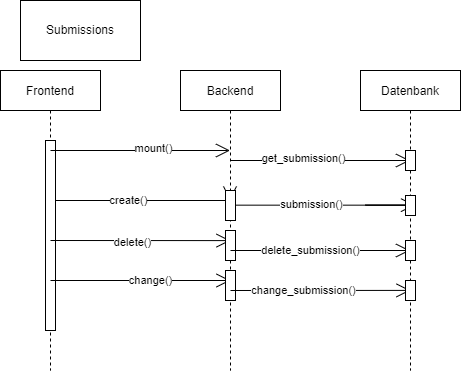

The diagram above was exported from draw.io. Its source (the exported page's mxGraphModel, read from the mxfile embedded in the PNG):
<mxGraphModel dx="981" dy="486" grid="1" gridSize="10" guides="1" tooltips="1" connect="1" arrows="1" fold="1" page="1" pageScale="1" pageWidth="850" pageHeight="1100" math="0" shadow="0">
  <root>
    <mxCell id="0" />
    <mxCell id="1" parent="0" />
    <mxCell id="3nuBFxr9cyL0pnOWT2aG-1" value="Frontend" style="shape=umlLifeline;perimeter=lifelinePerimeter;container=1;collapsible=0;recursiveResize=0;rounded=0;shadow=0;strokeWidth=1;" parent="1" vertex="1">
      <mxGeometry x="260" y="80" width="100" height="300" as="geometry" />
    </mxCell>
    <mxCell id="3nuBFxr9cyL0pnOWT2aG-2" value="" style="points=[];perimeter=orthogonalPerimeter;rounded=0;shadow=0;strokeWidth=1;" parent="3nuBFxr9cyL0pnOWT2aG-1" vertex="1">
      <mxGeometry x="45" y="70" width="10" height="190" as="geometry" />
    </mxCell>
    <mxCell id="8pyyZ46Cixd7Qo84rHpr-21" value="" style="endArrow=open;endFill=1;endSize=12;html=1;rounded=0;" edge="1" parent="3nuBFxr9cyL0pnOWT2aG-1" target="3nuBFxr9cyL0pnOWT2aG-5">
      <mxGeometry width="160" relative="1" as="geometry">
        <mxPoint x="50" y="80" as="sourcePoint" />
        <mxPoint x="210" y="80" as="targetPoint" />
      </mxGeometry>
    </mxCell>
    <mxCell id="8pyyZ46Cixd7Qo84rHpr-22" value="mount()" style="edgeLabel;html=1;align=center;verticalAlign=middle;resizable=0;points=[];" vertex="1" connectable="0" parent="8pyyZ46Cixd7Qo84rHpr-21">
      <mxGeometry x="0.1453" y="2" relative="1" as="geometry">
        <mxPoint as="offset" />
      </mxGeometry>
    </mxCell>
    <mxCell id="8pyyZ46Cixd7Qo84rHpr-25" value="" style="endArrow=open;endFill=1;endSize=12;html=1;rounded=0;entryX=0.5;entryY=0.567;entryDx=0;entryDy=0;entryPerimeter=0;" edge="1" parent="3nuBFxr9cyL0pnOWT2aG-1" target="3nuBFxr9cyL0pnOWT2aG-5">
      <mxGeometry width="160" relative="1" as="geometry">
        <mxPoint x="50" y="170" as="sourcePoint" />
        <mxPoint x="210" y="170" as="targetPoint" />
      </mxGeometry>
    </mxCell>
    <mxCell id="8pyyZ46Cixd7Qo84rHpr-26" value="delete()" style="edgeLabel;html=1;align=center;verticalAlign=middle;resizable=0;points=[];" vertex="1" connectable="0" parent="8pyyZ46Cixd7Qo84rHpr-25">
      <mxGeometry x="-0.0954" y="-2" relative="1" as="geometry">
        <mxPoint as="offset" />
      </mxGeometry>
    </mxCell>
    <mxCell id="8pyyZ46Cixd7Qo84rHpr-31" value="" style="endArrow=open;endFill=1;endSize=12;html=1;rounded=0;entryX=0.5;entryY=0.7;entryDx=0;entryDy=0;entryPerimeter=0;" edge="1" parent="3nuBFxr9cyL0pnOWT2aG-1" target="3nuBFxr9cyL0pnOWT2aG-5">
      <mxGeometry width="160" relative="1" as="geometry">
        <mxPoint x="50" y="210" as="sourcePoint" />
        <mxPoint x="210" y="210" as="targetPoint" />
      </mxGeometry>
    </mxCell>
    <mxCell id="8pyyZ46Cixd7Qo84rHpr-32" value="change()" style="edgeLabel;html=1;align=center;verticalAlign=middle;resizable=0;points=[];" vertex="1" connectable="0" parent="8pyyZ46Cixd7Qo84rHpr-31">
      <mxGeometry x="0.1038" relative="1" as="geometry">
        <mxPoint as="offset" />
      </mxGeometry>
    </mxCell>
    <mxCell id="3nuBFxr9cyL0pnOWT2aG-5" value="Backend" style="shape=umlLifeline;perimeter=lifelinePerimeter;container=1;collapsible=0;recursiveResize=0;rounded=0;shadow=0;strokeWidth=1;" parent="1" vertex="1">
      <mxGeometry x="440" y="80" width="100" height="300" as="geometry" />
    </mxCell>
    <mxCell id="8pyyZ46Cixd7Qo84rHpr-23" value="" style="endArrow=open;endFill=1;endSize=12;html=1;rounded=0;" edge="1" parent="3nuBFxr9cyL0pnOWT2aG-5" target="8pyyZ46Cixd7Qo84rHpr-1">
      <mxGeometry width="160" relative="1" as="geometry">
        <mxPoint x="50" y="90" as="sourcePoint" />
        <mxPoint x="210" y="90" as="targetPoint" />
      </mxGeometry>
    </mxCell>
    <mxCell id="8pyyZ46Cixd7Qo84rHpr-24" value="get_submission()" style="edgeLabel;html=1;align=center;verticalAlign=middle;resizable=0;points=[];" vertex="1" connectable="0" parent="8pyyZ46Cixd7Qo84rHpr-23">
      <mxGeometry x="-0.1928" y="2" relative="1" as="geometry">
        <mxPoint as="offset" />
      </mxGeometry>
    </mxCell>
    <mxCell id="8pyyZ46Cixd7Qo84rHpr-27" value="" style="html=1;points=[];perimeter=orthogonalPerimeter;" vertex="1" parent="3nuBFxr9cyL0pnOWT2aG-5">
      <mxGeometry x="45" y="160" width="10" height="30" as="geometry" />
    </mxCell>
    <mxCell id="8pyyZ46Cixd7Qo84rHpr-28" value="" style="endArrow=open;endFill=1;endSize=12;html=1;rounded=0;" edge="1" parent="3nuBFxr9cyL0pnOWT2aG-5" target="8pyyZ46Cixd7Qo84rHpr-1">
      <mxGeometry width="160" relative="1" as="geometry">
        <mxPoint x="50" y="180" as="sourcePoint" />
        <mxPoint x="210" y="180" as="targetPoint" />
      </mxGeometry>
    </mxCell>
    <mxCell id="8pyyZ46Cixd7Qo84rHpr-29" value="delete_submission()" style="edgeLabel;html=1;align=center;verticalAlign=middle;resizable=0;points=[];" vertex="1" connectable="0" parent="8pyyZ46Cixd7Qo84rHpr-28">
      <mxGeometry x="-0.1083" relative="1" as="geometry">
        <mxPoint as="offset" />
      </mxGeometry>
    </mxCell>
    <mxCell id="8pyyZ46Cixd7Qo84rHpr-33" value="" style="html=1;points=[];perimeter=orthogonalPerimeter;" vertex="1" parent="3nuBFxr9cyL0pnOWT2aG-5">
      <mxGeometry x="45" y="200" width="10" height="30" as="geometry" />
    </mxCell>
    <mxCell id="8pyyZ46Cixd7Qo84rHpr-34" value="" style="endArrow=open;endFill=1;endSize=12;html=1;rounded=0;entryX=0.5;entryY=0.733;entryDx=0;entryDy=0;entryPerimeter=0;" edge="1" parent="3nuBFxr9cyL0pnOWT2aG-5" target="8pyyZ46Cixd7Qo84rHpr-1">
      <mxGeometry width="160" relative="1" as="geometry">
        <mxPoint x="50" y="220" as="sourcePoint" />
        <mxPoint x="210" y="220" as="targetPoint" />
      </mxGeometry>
    </mxCell>
    <mxCell id="8pyyZ46Cixd7Qo84rHpr-38" value="change_submission()" style="edgeLabel;html=1;align=center;verticalAlign=middle;resizable=0;points=[];" vertex="1" connectable="0" parent="8pyyZ46Cixd7Qo84rHpr-34">
      <mxGeometry x="-0.195" relative="1" as="geometry">
        <mxPoint as="offset" />
      </mxGeometry>
    </mxCell>
    <mxCell id="8pyyZ46Cixd7Qo84rHpr-1" value="Datenbank" style="shape=umlLifeline;perimeter=lifelinePerimeter;container=1;collapsible=0;recursiveResize=0;rounded=0;shadow=0;strokeWidth=1;" vertex="1" parent="1">
      <mxGeometry x="620" y="80" width="100" height="300" as="geometry" />
    </mxCell>
    <mxCell id="8pyyZ46Cixd7Qo84rHpr-35" value="" style="html=1;points=[];perimeter=orthogonalPerimeter;" vertex="1" parent="8pyyZ46Cixd7Qo84rHpr-1">
      <mxGeometry x="45" y="80" width="10" height="20" as="geometry" />
    </mxCell>
    <mxCell id="8pyyZ46Cixd7Qo84rHpr-36" value="" style="html=1;points=[];perimeter=orthogonalPerimeter;" vertex="1" parent="8pyyZ46Cixd7Qo84rHpr-1">
      <mxGeometry x="45" y="170" width="10" height="20" as="geometry" />
    </mxCell>
    <mxCell id="8pyyZ46Cixd7Qo84rHpr-37" value="" style="html=1;points=[];perimeter=orthogonalPerimeter;" vertex="1" parent="8pyyZ46Cixd7Qo84rHpr-1">
      <mxGeometry x="45" y="210" width="10" height="20" as="geometry" />
    </mxCell>
    <mxCell id="8pyyZ46Cixd7Qo84rHpr-4" value="Submissions" style="rounded=0;whiteSpace=wrap;html=1;" vertex="1" parent="1">
      <mxGeometry x="280" y="10" width="120" height="60" as="geometry" />
    </mxCell>
    <mxCell id="8pyyZ46Cixd7Qo84rHpr-7" value="" style="endArrow=open;endFill=1;endSize=12;html=1;rounded=0;startArrow=none;" edge="1" parent="1" source="8pyyZ46Cixd7Qo84rHpr-11">
      <mxGeometry width="160" relative="1" as="geometry">
        <mxPoint x="315" y="210" as="sourcePoint" />
        <mxPoint x="489.5" y="210" as="targetPoint" />
      </mxGeometry>
    </mxCell>
    <mxCell id="8pyyZ46Cixd7Qo84rHpr-11" value="" style="html=1;points=[];perimeter=orthogonalPerimeter;" vertex="1" parent="1">
      <mxGeometry x="485" y="200" width="10" height="30" as="geometry" />
    </mxCell>
    <mxCell id="8pyyZ46Cixd7Qo84rHpr-13" value="" style="endArrow=none;endFill=1;endSize=12;html=1;rounded=0;" edge="1" parent="1" target="8pyyZ46Cixd7Qo84rHpr-11">
      <mxGeometry width="160" relative="1" as="geometry">
        <mxPoint x="315" y="210" as="sourcePoint" />
        <mxPoint x="489.5" y="210" as="targetPoint" />
      </mxGeometry>
    </mxCell>
    <mxCell id="8pyyZ46Cixd7Qo84rHpr-14" value="create()" style="edgeLabel;html=1;align=center;verticalAlign=middle;resizable=0;points=[];" vertex="1" connectable="0" parent="8pyyZ46Cixd7Qo84rHpr-13">
      <mxGeometry x="-0.1479" y="-2" relative="1" as="geometry">
        <mxPoint y="-2" as="offset" />
      </mxGeometry>
    </mxCell>
    <mxCell id="8pyyZ46Cixd7Qo84rHpr-17" value="" style="endArrow=open;endFill=1;endSize=12;html=1;rounded=0;startArrow=none;" edge="1" parent="1" source="8pyyZ46Cixd7Qo84rHpr-12">
      <mxGeometry width="160" relative="1" as="geometry">
        <mxPoint x="494.9999999999998" y="214.65999999999997" as="sourcePoint" />
        <mxPoint x="674.5" y="214.65999999999997" as="targetPoint" />
        <Array as="points">
          <mxPoint x="625" y="214.66" />
        </Array>
      </mxGeometry>
    </mxCell>
    <mxCell id="8pyyZ46Cixd7Qo84rHpr-12" value="" style="html=1;points=[];perimeter=orthogonalPerimeter;" vertex="1" parent="1">
      <mxGeometry x="665" y="205" width="10" height="20" as="geometry" />
    </mxCell>
    <mxCell id="8pyyZ46Cixd7Qo84rHpr-19" value="" style="endArrow=none;endFill=1;endSize=12;html=1;rounded=0;" edge="1" parent="1" target="8pyyZ46Cixd7Qo84rHpr-12">
      <mxGeometry width="160" relative="1" as="geometry">
        <mxPoint x="495" y="214.65999999999997" as="sourcePoint" />
        <mxPoint x="674.5" y="214.65999999999997" as="targetPoint" />
        <Array as="points" />
      </mxGeometry>
    </mxCell>
    <mxCell id="8pyyZ46Cixd7Qo84rHpr-20" value="submission()" style="edgeLabel;html=1;align=center;verticalAlign=middle;resizable=0;points=[];" vertex="1" connectable="0" parent="8pyyZ46Cixd7Qo84rHpr-19">
      <mxGeometry x="-0.1159" y="1" relative="1" as="geometry">
        <mxPoint as="offset" />
      </mxGeometry>
    </mxCell>
  </root>
</mxGraphModel>